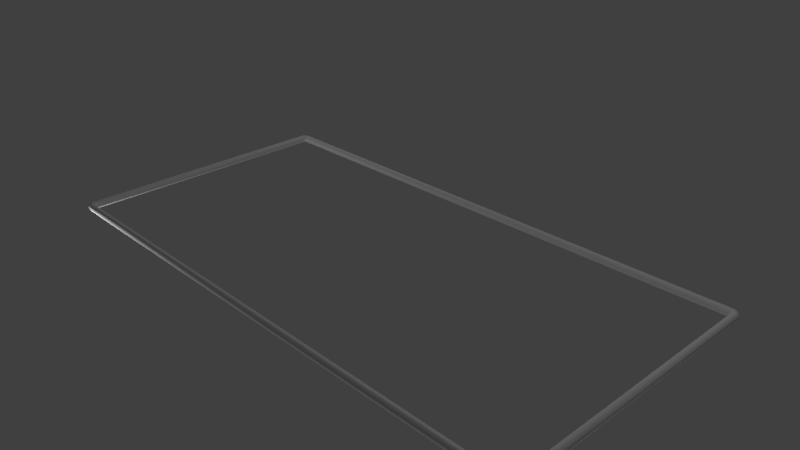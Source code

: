 # Source: FMSquareRing8x4.blend  (saved by Blender 2.66.0; exported with 4.5.12 LTS)
import bpy
from mathutils import Matrix  # noqa: F401  (used for matrix-valued properties, if any)

bpy.ops.wm.read_factory_settings(use_empty=True)
scene = bpy.context.scene
scene.name = 'Scene'

# ---- collections
col_collection_1 = bpy.data.collections.new('Collection 1'); scene.collection.children.link(col_collection_1)

# ---- materials (node trees are filled in below, after node groups)
mat_fmsquarering = bpy.data.materials.new('FMSquareRing')
mat_fmsquarering.alpha_threshold = 0.0
mat_fmsquarering.use_transparent_shadow = False
mat_fmsquarering.roughness = 0.5
mat_fmsquarering.line_color = (0.0, 0.0, 0.0, 1.0)

# ---- material node trees

# ---- world
world_world = bpy.data.worlds.new('World'); scene.world = world_world
world_world.color = (0.05088, 0.05088, 0.05088)
world_world.use_sun_shadow = False
world_world.sun_shadow_jitter_overblur = 0.0
world_world.cycles.sampling_method = 'MANUAL'
world_world.cycles.sample_map_resolution = 256

# ---- cameras
cam_camera = bpy.data.cameras.new('Camera')
cam_camera.clip_end = 100.0
cam_camera.lens = 35.0
cam_camera.sensor_width = 32.0
cam_camera.sensor_height = 18.0
cam_camera.ortho_scale = 7.314
cam_camera.dof.focus_distance = 0.0
cam_camera.dof.aperture_fstop = 128.0

# ---- lights
light_lamp_003 = bpy.data.lights.new('Lamp.003', 'POINT')
light_lamp_003.transmission_factor = 0.0
light_lamp_003.cutoff_distance = 30.0
light_lamp_003.energy = 100.0
light_lamp_003.shadow_buffer_clip_start = 1.001
light_lamp_003.shadow_soft_size = 0.1
light_lamp_003.shadow_maximum_resolution = 0.006
light_lamp_003.use_absolute_resolution = True
light_lamp_003.cycles.use_multiple_importance_sampling = False
light_lamp_002 = bpy.data.lights.new('Lamp.002', 'POINT')
light_lamp_002.transmission_factor = 0.0
light_lamp_002.cutoff_distance = 30.0
light_lamp_002.energy = 100.0
light_lamp_002.shadow_buffer_clip_start = 1.001
light_lamp_002.shadow_soft_size = 0.1
light_lamp_002.shadow_maximum_resolution = 0.006
light_lamp_002.use_absolute_resolution = True
light_lamp_002.cycles.use_multiple_importance_sampling = False
light_lamp_001 = bpy.data.lights.new('Lamp.001', 'POINT')
light_lamp_001.transmission_factor = 0.0
light_lamp_001.cutoff_distance = 30.0
light_lamp_001.energy = 100.0
light_lamp_001.shadow_buffer_clip_start = 1.001
light_lamp_001.shadow_soft_size = 0.1
light_lamp_001.shadow_maximum_resolution = 0.006
light_lamp_001.use_absolute_resolution = True
light_lamp_001.cycles.use_multiple_importance_sampling = False
light_lamp = bpy.data.lights.new('Lamp', 'POINT')
light_lamp.transmission_factor = 0.0
light_lamp.cutoff_distance = 30.0
light_lamp.energy = 100.0
light_lamp.shadow_buffer_clip_start = 1.001
light_lamp.shadow_soft_size = 0.1
light_lamp.shadow_maximum_resolution = 0.006
light_lamp.use_absolute_resolution = True
light_lamp.cycles.use_multiple_importance_sampling = False

# ---- meshes
me_circle = bpy.data.meshes.new('Circle')
me_circle.from_pydata([(-3.92, 1.998, 0.0), (-3.956, 1.983, 0.0), (-3.983, 1.956, 0.0), (-3.998, 1.92, 0.0), (-3.998, -1.92, 0.0), (-3.983, -1.956, 0.0), (-3.956, -1.983, 0.0), (-3.92, -1.998, 0.0), (3.92, -1.998, 0.0), (3.956, -1.983, 0.0), (3.983, -1.956, 0.0), (3.998, -1.92, 0.0), (3.998, 1.92, 0.0), (3.983, 1.956, 0.0), (3.956, 1.983, 0.0), (3.92, 1.998, 0.0), (-3.866, 1.918, -4.657e-12), (-3.883, 1.911, -4.657e-12), (-3.896, 1.898, -4.657e-12), (-3.903, 1.881, -4.657e-12), (-3.903, -1.881, -4.657e-12), (-3.896, -1.898, -4.657e-12), (-3.883, -1.911, -4.657e-12), (-3.866, -1.918, -4.657e-12), (3.866, -1.918, -4.657e-12), (3.883, -1.911, -4.657e-12), (3.896, -1.898, -4.657e-12), (3.903, -1.881, -4.657e-12), (3.903, 1.881, -4.657e-12), (3.896, 1.898, -4.657e-12), (3.883, 1.911, -4.657e-12), (3.866, 1.918, -4.657e-12), (-3.907, 1.983, 0.0485), (-3.942, 1.969, 0.0485), (-3.969, 1.942, 0.0485), (-3.983, 1.907, 0.0485), (-3.983, -1.907, 0.0485), (-3.969, -1.942, 0.0485), (-3.942, -1.969, 0.0485), (-3.907, -1.983, 0.0485), (3.907, -1.983, 0.0485), (3.942, -1.969, 0.0485), (3.969, -1.942, 0.0485), (3.983, -1.907, 0.0485), (3.983, 1.907, 0.0485), (3.969, 1.942, 0.0485), (3.942, 1.969, 0.0485), (3.907, 1.983, 0.0485), (-3.878, 1.931, 0.04802), (-3.896, 1.924, 0.04802), (-3.909, 1.911, 0.04802), (-3.916, 1.893, 0.04802), (-3.916, -1.893, 0.04802), (-3.909, -1.911, 0.04802), (-3.896, -1.924, 0.04802), (-3.878, -1.931, 0.04802), (3.878, -1.931, 0.04802), (3.896, -1.924, 0.04802), (3.909, -1.911, 0.04802), (3.916, -1.893, 0.04802), (3.916, 1.893, 0.04802), (3.909, 1.911, 0.04802), (3.896, 1.924, 0.04802), (3.878, 1.931, 0.04802), (-3.907, 1.983, -0.0485), (-3.942, 1.969, -0.0485), (-3.969, 1.942, -0.0485), (-3.983, 1.907, -0.0485), (-3.983, -1.907, -0.0485), (-3.969, -1.942, -0.0485), (-3.942, -1.969, -0.0485), (-3.907, -1.983, -0.0485), (3.907, -1.983, -0.0485), (3.942, -1.969, -0.0485), (3.969, -1.942, -0.0485), (3.983, -1.907, -0.0485), (3.983, 1.907, -0.0485), (3.969, 1.942, -0.0485), (3.942, 1.969, -0.0485), (3.907, 1.983, -0.0485), (-3.878, 1.931, -0.04802), (-3.896, 1.924, -0.04802), (-3.909, 1.911, -0.04802), (-3.916, 1.893, -0.04802), (-3.916, -1.893, -0.04802), (-3.909, -1.911, -0.04802), (-3.896, -1.924, -0.04802), (-3.878, -1.931, -0.04802), (3.878, -1.931, -0.04802), (3.896, -1.924, -0.04802), (3.909, -1.911, -0.04802), (3.916, -1.893, -0.04802), (3.916, 1.893, -0.04802), (3.909, 1.911, -0.04802), (3.896, 1.924, -0.04802), (3.878, 1.931, -0.04802)], [], [(26, 90, 89, 25), (31, 95, 94, 30), (4, 68, 69, 5), (9, 73, 74, 10), (14, 78, 79, 15), (20, 84, 83, 19), (25, 89, 88, 24), (30, 94, 93, 29), (48, 63, 47, 32), (46, 47, 63, 62, 61, 60, 44, 45), (60, 59, 43, 44), (42, 43, 59, 58, 57, 56, 40, 41), (56, 55, 39, 40), (38, 39, 55, 54, 53, 52, 36, 37), (52, 51, 35, 36), (34, 35, 51, 50, 49, 48, 32, 33), (9, 41, 40, 8), (4, 36, 35, 3), (29, 61, 62, 30), (24, 56, 57, 25), (19, 51, 52, 20), (15, 47, 46, 14), (10, 42, 41, 9), (5, 37, 36, 4), (30, 62, 63, 31), (25, 57, 58, 26), (20, 52, 53, 21), (0, 32, 47, 15), (11, 43, 42, 10), (6, 38, 37, 5), (1, 33, 32, 0), (31, 63, 48, 16), (26, 58, 59, 27), (21, 53, 54, 22), (16, 48, 49, 17), (12, 44, 43, 11), (7, 39, 38, 6), (2, 34, 33, 1), (27, 59, 60, 28), (22, 54, 55, 23), (17, 49, 50, 18), (13, 45, 44, 12), (8, 40, 39, 7), (3, 35, 34, 2), (28, 60, 61, 29), (23, 55, 56, 24), (18, 50, 51, 19), (14, 46, 45, 13), (80, 64, 79, 95), (78, 77, 76, 92, 93, 94, 95, 79), (92, 76, 75, 91), (74, 73, 72, 88, 89, 90, 91, 75), (88, 72, 71, 87), (70, 69, 68, 84, 85, 86, 87, 71), (84, 68, 67, 83), (66, 65, 64, 80, 81, 82, 83, 67), (21, 85, 84, 20), (15, 79, 64, 0), (10, 74, 75, 11), (5, 69, 70, 6), (0, 64, 65, 1), (16, 80, 95, 31), (27, 91, 90, 26), (22, 86, 85, 21), (17, 81, 80, 16), (11, 75, 76, 12), (6, 70, 71, 7), (1, 65, 66, 2), (28, 92, 91, 27), (23, 87, 86, 22), (18, 82, 81, 17), (12, 76, 77, 13), (7, 71, 72, 8), (2, 66, 67, 3), (29, 93, 92, 28), (24, 88, 87, 23), (19, 83, 82, 18), (13, 77, 78, 14), (8, 72, 73, 9), (3, 67, 68, 4)])
me_circle.polygons.foreach_set('use_smooth', [True] * 80)
me_circle.materials.append(mat_fmsquarering)
me_circle.use_remesh_preserve_volume = False
me_circle.use_remesh_preserve_attributes = False
me_circle.use_mirror_vertex_groups = False
me_circle.update()

# ---- objects
ob_fmsquarering8x4 = bpy.data.objects.new('FMSquareRing8x4', me_circle)
ob_lamp_003 = bpy.data.objects.new('Lamp.003', light_lamp_003)
ob_lamp_002 = bpy.data.objects.new('Lamp.002', light_lamp_002)
ob_lamp_001 = bpy.data.objects.new('Lamp.001', light_lamp_001)
ob_lamp = bpy.data.objects.new('Lamp', light_lamp)
ob_camera = bpy.data.objects.new('Camera', cam_camera)

# ---- transforms, parenting, visibility, modifiers, constraints
ob_fmsquarering8x4.location = (0.0, 0.0, 0.0)
ob_fmsquarering8x4.lineart.crease_threshold = 0.0
ob_lamp_003.location = (-3.617, 4.663, 4.84)
ob_lamp_003.rotation_euler = (0.6503, 0.05522, 1.866)
ob_lamp_003.lock_rotations_4d = False
ob_lamp_003.empty_display_type = 'ARROWS'
ob_lamp_003.color = (0.0, 0.0, 0.0, 0.0)
ob_lamp_003.lineart.crease_threshold = 0.0
ob_lamp_002.location = (-4.34, -2.721, -1.388)
ob_lamp_002.rotation_euler = (0.6503, 0.05522, 1.866)
ob_lamp_002.lock_rotations_4d = False
ob_lamp_002.empty_display_type = 'ARROWS'
ob_lamp_002.color = (0.0, 0.0, 0.0, 0.0)
ob_lamp_002.lineart.crease_threshold = 0.0
ob_lamp_001.location = (4.076, -2.175, -6.274)
ob_lamp_001.rotation_euler = (0.6503, 0.05522, 1.866)
ob_lamp_001.lock_rotations_4d = False
ob_lamp_001.empty_display_type = 'ARROWS'
ob_lamp_001.color = (0.0, 0.0, 0.0, 0.0)
ob_lamp_001.lineart.crease_threshold = 0.0
ob_lamp.location = (4.076, 1.005, 5.904)
ob_lamp.rotation_euler = (0.6503, 0.05522, 1.866)
ob_lamp.lock_rotations_4d = False
ob_lamp.empty_display_type = 'ARROWS'
ob_lamp.color = (0.0, 0.0, 0.0, 0.0)
ob_lamp.lineart.crease_threshold = 0.0
ob_camera.location = (7.481, -6.508, 5.344)
ob_camera.rotation_euler = (1.109, 0.01082, 0.8149)
ob_camera.lock_rotations_4d = False
ob_camera.empty_display_type = 'ARROWS'
ob_camera.color = (0.0, 0.0, 0.0, 0.0)
ob_camera.display_type = 'WIRE'
ob_camera.lineart.crease_threshold = 0.0

# ---- collection membership
col_collection_1.objects.link(ob_fmsquarering8x4)
col_collection_1.objects.link(ob_lamp_003)
col_collection_1.objects.link(ob_lamp_002)
col_collection_1.objects.link(ob_lamp_001)
col_collection_1.objects.link(ob_lamp)
col_collection_1.objects.link(ob_camera)

# ---- scene / render settings (as saved in the file)
scene.camera = ob_camera
scene.frame_start = 1; scene.frame_end = 250; scene.frame_set(1)
scene.render.engine = 'BLENDER_EEVEE_NEXT'
scene.render.image_settings.color_mode = 'RGB'
scene.render.image_settings.compression = 90
scene.render.resolution_percentage = 50
scene.render.dither_intensity = 0.0
scene.render.bake_margin = 2
scene.cycles.use_denoising = False
scene.cycles.samples = 10
scene.cycles.sampling_pattern = 'TABULATED_SOBOL'
scene.cycles.light_sampling_threshold = 0.0
scene.cycles.use_adaptive_sampling = False
scene.cycles.use_light_tree = False
scene.cycles.blur_glossy = 0.0
scene.cycles.volume_bounces = 1
scene.cycles.pixel_filter_type = 'GAUSSIAN'
scene.cycles.sample_clamp_indirect = 0.0
scene.view_settings.view_transform = 'Standard'
bpy.context.view_layer.update()

